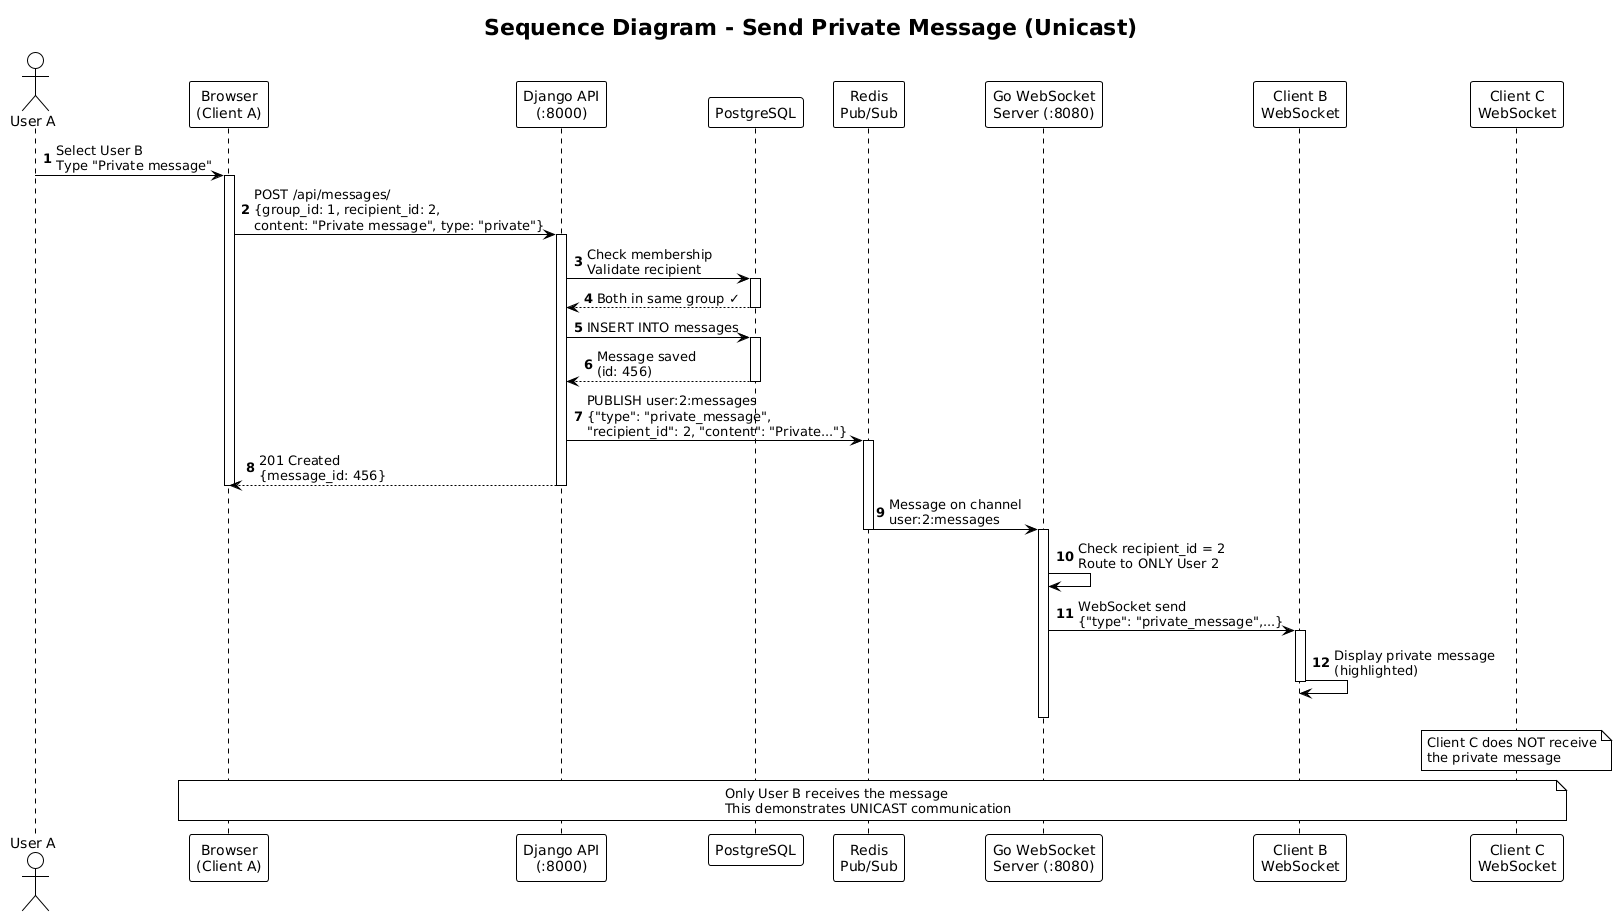

The diagram above was rendered by PlantUML. Its source (embedded in the PNG):
@startuml
!theme plain

title Sequence Diagram - Send Private Message (Unicast)

actor "User A" as userA
participant "Browser\n(Client A)" as clientA
participant "Django API\n(:8000)" as django
participant "PostgreSQL" as db
participant "Redis\nPub/Sub" as redis
participant "Go WebSocket\nServer (:8080)" as go
participant "Client B\nWebSocket" as clientB
participant "Client C\nWebSocket" as clientC

autonumber

userA -> clientA: Select User B\nType "Private message"
activate clientA

clientA -> django: POST /api/messages/\n{group_id: 1, recipient_id: 2,\ncontent: "Private message", type: "private"}
activate django

django -> db: Check membership\nValidate recipient
activate db
db --> django: Both in same group ✓
deactivate db

django -> db: INSERT INTO messages
activate db
db --> django: Message saved\n(id: 456)
deactivate db

django -> redis: PUBLISH user:2:messages\n{"type": "private_message",\n"recipient_id": 2, "content": "Private..."}
activate redis
django --> clientA: 201 Created\n{message_id: 456}
deactivate django
deactivate clientA

redis -> go: Message on channel\nuser:2:messages
deactivate redis
activate go

go -> go: Check recipient_id = 2\nRoute to ONLY User 2

go -> clientB: WebSocket send\n{"type": "private_message",...}
activate clientB
clientB -> clientB: Display private message\n(highlighted)
deactivate clientB

go -[hidden]-> clientC
note over clientC
  Client C does NOT receive
  the private message
end note

deactivate go

note over clientA, clientC
  Only User B receives the message
  This demonstrates UNICAST communication
end note
@enduml